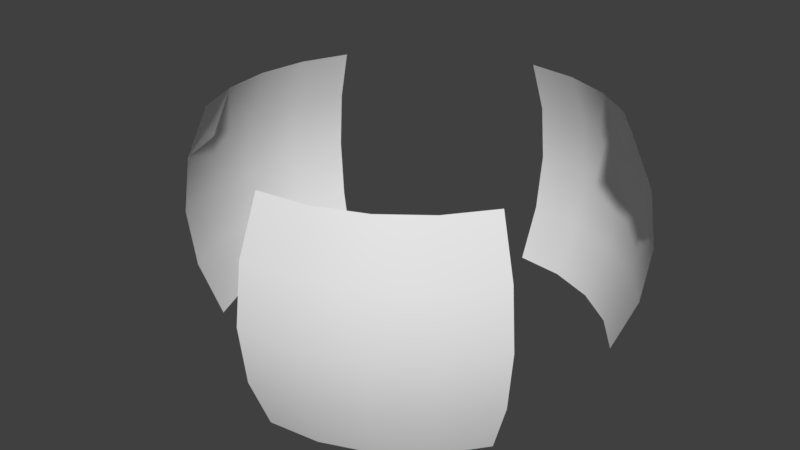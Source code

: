 # Source: shield.blend  (saved by Blender 2.79.0; exported with 4.5.12 LTS)
import bpy
from mathutils import Matrix  # noqa: F401  (used for matrix-valued properties, if any)

bpy.ops.wm.read_factory_settings(use_empty=True)
scene = bpy.context.scene
scene.name = 'Scene'

# ---- collections
col_collection_1 = bpy.data.collections.new('Collection 1'); scene.collection.children.link(col_collection_1)

# ---- world
world_world = bpy.data.worlds.new('World'); scene.world = world_world
world_world.color = (0.05088, 0.05088, 0.05088)
world_world.use_sun_shadow = False
world_world.sun_shadow_jitter_overblur = 0.0
world_world.cycles.sampling_method = 'MANUAL'

# ---- meshes
me_sphere = bpy.data.meshes.new('Sphere')
me_sphere.from_pydata([(-0.6208, -0.1663, 0.3711), (-0.6924, -0.1855, 0.1921), (-0.7169, -0.1921, 5.96e-08), (-0.6924, -0.1855, -0.1921), (-0.6208, -0.1663, -0.3711), (-0.6427, -8.941e-08, 0.3711), (-0.7169, -1.192e-07, 0.1921), (-0.7421, -2.98e-08, 5.96e-08), (-0.7169, -8.941e-08, -0.1921), (-0.6427, -5.96e-08, -0.3711), (-0.6208, 0.1663, 0.3711), (-0.6924, 0.1855, 0.1921), (-0.7169, 0.1921, 5.96e-08), (-0.6924, 0.1855, -0.1921), (-0.6208, 0.1663, -0.3711), (-0.5566, 0.3214, 0.3711), (-0.6208, 0.3584, 0.1921), (-0.6427, 0.3711, 5.96e-08), (-0.6208, 0.3584, -0.1921), (-0.5566, 0.3214, -0.3711), (-0.5566, -0.3214, 0.3711), (-0.6208, -0.3584, 0.1921), (-0.6427, -0.3711, 5.96e-08), (-0.6208, -0.3584, -0.1921), (-0.5566, -0.3214, -0.3711), (0.4545, -0.4545, 0.3711), (0.5069, -0.5069, 0.1921), (0.5248, -0.5248, 5.96e-08), (0.5069, -0.5069, -0.1921), (0.4545, -0.4545, -0.3711), (0.3214, -0.5566, 0.3711), (0.3584, -0.6208, 0.1921), (0.3711, -0.6427, 5.96e-08), (0.3584, -0.6208, -0.1921), (0.3214, -0.5566, -0.3711), (0.1663, -0.6208, 0.3711), (0.1855, -0.6924, 0.1921), (0.1921, -0.7169, 5.96e-08), (0.1855, -0.6924, -0.1921), (0.1663, -0.6208, -0.3711), (1.49e-07, -0.6427, 0.3711), (2.086e-07, -0.7169, 0.1921), (1.49e-07, -0.7421, 5.96e-08), (2.384e-07, -0.7169, -0.1921), (1.49e-07, -0.6427, -0.3711), (0.5566, -0.3214, 0.3711), (0.6208, -0.3584, 0.1921), (0.6427, -0.3711, 5.96e-08), (0.6208, -0.3584, -0.1921), (0.5566, -0.3214, -0.3711), (0.1663, 0.6208, 0.3711), (0.1855, 0.6924, 0.1921), (0.1921, 0.7169, 5.96e-08), (0.1855, 0.6924, -0.1921), (0.1663, 0.6208, -0.3711), (0.3214, 0.5566, 0.3711), (0.3584, 0.6208, 0.1921), (0.3711, 0.6427, 5.96e-08), (0.3584, 0.6208, -0.1921), (0.3214, 0.5566, -0.3711), (0.4545, 0.4545, 0.3711), (0.5069, 0.5069, 0.1921), (0.5248, 0.5248, 5.96e-08), (0.5069, 0.5069, -0.1921), (0.4545, 0.4545, -0.3711), (0.5566, 0.3214, 0.3711), (0.6208, 0.3584, 0.1921), (0.6427, 0.3711, 5.96e-08), (0.6208, 0.3584, -0.1921), (0.5566, 0.3214, -0.3711), (1.367e-08, 0.6427, 0.3711), (-4.162e-08, 0.7169, 0.1921), (-3.056e-08, 0.7421, 5.96e-08), (2.613e-09, 0.7169, -0.1921), (1.367e-08, 0.6427, -0.3711)], [], [(24, 23, 3, 4), (21, 20, 0, 1), (22, 21, 1, 2), (23, 22, 2, 3), (2, 1, 6, 7), (3, 2, 7, 8), (4, 3, 8, 9), (1, 0, 5, 6), (9, 8, 13, 14), (6, 5, 10, 11), (7, 6, 11, 12), (8, 7, 12, 13), (13, 12, 17, 18), (14, 13, 18, 19), (11, 10, 15, 16), (12, 11, 16, 17), (49, 48, 28, 29), (46, 45, 25, 26), (47, 46, 26, 27), (48, 47, 27, 28), (27, 26, 31, 32), (28, 27, 32, 33), (29, 28, 33, 34), (26, 25, 30, 31), (34, 33, 38, 39), (31, 30, 35, 36), (32, 31, 36, 37), (33, 32, 37, 38), (38, 37, 42, 43), (39, 38, 43, 44), (36, 35, 40, 41), (37, 36, 41, 42), (74, 73, 53, 54), (71, 70, 50, 51), (72, 71, 51, 52), (73, 72, 52, 53), (52, 51, 56, 57), (53, 52, 57, 58), (54, 53, 58, 59), (51, 50, 55, 56), (59, 58, 63, 64), (56, 55, 60, 61), (57, 56, 61, 62), (58, 57, 62, 63), (63, 62, 67, 68), (64, 63, 68, 69), (61, 60, 65, 66), (62, 61, 66, 67)])
me_sphere.polygons.foreach_set('use_smooth', [True] * 48)
_uv = me_sphere.uv_layers.new(name='UVMap')
_uv.uv.foreach_set('vector', [0.09605, 0.7085, 0.08989, 0.6229, 0.1703, 0.6198, 0.1726, 0.7054, 0.08828, 0.4543, 0.0933, 0.3652, 0.1721, 0.3686, 0.17, 0.4558, 0.08696, 0.5392, 0.08828, 0.4543, 0.17, 0.4558, 0.1693, 0.5381, 0.08989, 0.6229, 0.08696, 0.5392, 0.1693, 0.5381, 0.1703, 0.6198, 0.1693, 0.5381, 0.17, 0.4558, 0.2501, 0.4561, 0.25, 0.5374, 0.1703, 0.6198, 0.1693, 0.5381, 0.25, 0.5374, 0.2499, 0.6188, 0.1726, 0.7054, 0.1703, 0.6198, 0.2499, 0.6188, 0.2499, 0.7049, 0.17, 0.4558, 0.1721, 0.3686, 0.2501, 0.37, 0.2501, 0.4561, 0.2499, 0.7049, 0.2499, 0.6188, 0.33, 0.619, 0.3279, 0.7063, 0.2501, 0.4561, 0.2501, 0.37, 0.3274, 0.3695, 0.3297, 0.4551, 0.25, 0.5374, 0.2501, 0.4561, 0.3297, 0.4551, 0.3307, 0.5368, 0.2499, 0.6188, 0.25, 0.5374, 0.3307, 0.5368, 0.33, 0.619, 0.33, 0.619, 0.3307, 0.5368, 0.413, 0.5357, 0.4117, 0.6206, 0.3279, 0.7063, 0.33, 0.619, 0.4117, 0.6206, 0.4067, 0.7097, 0.3297, 0.4551, 0.3274, 0.3695, 0.4039, 0.3663, 0.4101, 0.4519, 0.3307, 0.5368, 0.3297, 0.4551, 0.4101, 0.4519, 0.413, 0.5357, 0.9039, 0.00805, 0.9101, 0.09363, 0.8297, 0.09677, 0.8274, 0.01122, 0.9117, 0.2623, 0.9067, 0.3514, 0.8279, 0.348, 0.83, 0.2608, 0.913, 0.1774, 0.9117, 0.2623, 0.83, 0.2608, 0.8307, 0.1785, 0.9101, 0.09363, 0.913, 0.1774, 0.8307, 0.1785, 0.8297, 0.09677, 0.8307, 0.1785, 0.83, 0.2608, 0.7499, 0.2605, 0.75, 0.1791, 0.8297, 0.09677, 0.8307, 0.1785, 0.75, 0.1791, 0.7501, 0.09781, 0.8274, 0.01122, 0.8297, 0.09677, 0.7501, 0.09781, 0.7501, 0.0117, 0.83, 0.2608, 0.8279, 0.348, 0.7499, 0.3466, 0.7499, 0.2605, 0.7501, 0.0117, 0.7501, 0.09781, 0.67, 0.09754, 0.6721, 0.01031, 0.7499, 0.2605, 0.7499, 0.3466, 0.6726, 0.3471, 0.6703, 0.2615, 0.75, 0.1791, 0.7499, 0.2605, 0.6703, 0.2615, 0.6693, 0.1798, 0.7501, 0.09781, 0.75, 0.1791, 0.6693, 0.1798, 0.67, 0.09754, 0.67, 0.09754, 0.6693, 0.1798, 0.587, 0.1809, 0.5883, 0.09598, 0.6721, 0.01031, 0.67, 0.09754, 0.5883, 0.09598, 0.5933, 0.006885, 0.6703, 0.2615, 0.6726, 0.3471, 0.5961, 0.3502, 0.5899, 0.2647, 0.6693, 0.1798, 0.6703, 0.2615, 0.5899, 0.2647, 0.587, 0.1809, 0.09605, 0.3502, 0.08989, 0.2647, 0.1703, 0.2615, 0.1726, 0.3471, 0.08828, 0.09598, 0.0933, 0.006885, 0.1721, 0.01031, 0.17, 0.09754, 0.08696, 0.1809, 0.08828, 0.09598, 0.17, 0.09754, 0.1693, 0.1798, 0.08989, 0.2647, 0.08696, 0.1809, 0.1693, 0.1798, 0.1703, 0.2615, 0.1693, 0.1798, 0.17, 0.09754, 0.2501, 0.09781, 0.25, 0.1791, 0.1703, 0.2615, 0.1693, 0.1798, 0.25, 0.1791, 0.2499, 0.2605, 0.1726, 0.3471, 0.1703, 0.2615, 0.2499, 0.2605, 0.2499, 0.3466, 0.17, 0.09754, 0.1721, 0.01031, 0.2501, 0.0117, 0.2501, 0.09781, 0.2499, 0.3466, 0.2499, 0.2605, 0.33, 0.2608, 0.3279, 0.348, 0.2501, 0.09781, 0.2501, 0.0117, 0.3274, 0.01122, 0.3297, 0.09677, 0.25, 0.1791, 0.2501, 0.09781, 0.3297, 0.09677, 0.3307, 0.1785, 0.2499, 0.2605, 0.25, 0.1791, 0.3307, 0.1785, 0.33, 0.2608, 0.33, 0.2608, 0.3307, 0.1785, 0.413, 0.1774, 0.4117, 0.2623, 0.3279, 0.348, 0.33, 0.2608, 0.4117, 0.2623, 0.4067, 0.3514, 0.3297, 0.09677, 0.3274, 0.01122, 0.4039, 0.00805, 0.4101, 0.09363, 0.3307, 0.1785, 0.3297, 0.09677, 0.4101, 0.09363, 0.413, 0.1774])
me_sphere.use_remesh_preserve_volume = False
me_sphere.use_remesh_preserve_attributes = False
me_sphere.use_mirror_vertex_groups = False
me_sphere.update()

# ---- objects
ob_sphere = bpy.data.objects.new('Sphere', me_sphere)

# ---- transforms, parenting, visibility, modifiers, constraints
ob_sphere.location = (0.0, 0.0, 0.0)
ob_sphere.scale = (1.871, 1.871, 1.871)
ob_sphere.lineart.crease_threshold = 0.0

# ---- collection membership
col_collection_1.objects.link(ob_sphere)

# ---- scene / render settings (as saved in the file)
scene.frame_start = 1; scene.frame_end = 250; scene.frame_set(61)
scene.render.engine = 'BLENDER_EEVEE_NEXT'
scene.render.resolution_percentage = 50
scene.render.dither_intensity = 0.0
scene.cycles.use_denoising = False
scene.cycles.samples = 128
scene.cycles.sampling_pattern = 'TABULATED_SOBOL'
scene.cycles.light_sampling_threshold = 0.0
scene.cycles.use_adaptive_sampling = False
scene.cycles.use_light_tree = False
scene.cycles.blur_glossy = 0.0
scene.cycles.sample_clamp_indirect = 0.0
scene.view_settings.view_transform = 'Standard'
bpy.context.view_layer.update()

# ---- added for rendering (the .blend has no active camera and no usable light): camera, sun
cam_auto = bpy.data.cameras.new('AutoCamera')
cam_auto.lens = 50.0
cam_auto.sensor_width = 36.0
cam_auto.clip_end = 1000.0
ob_auto_camera = bpy.data.objects.new('AutoCamera', cam_auto)
scene.collection.objects.link(ob_auto_camera)
ob_auto_camera.location = (3.64783, -4.489, 2.99266)
ob_auto_camera.rotation_euler = (1.09748, -7.21219e-08, 0.694738)
scene.camera = ob_auto_camera
light_auto_sun = bpy.data.lights.new('AutoSun', 'SUN')
light_auto_sun.energy = 3.0
light_auto_sun.angle = 0.0523599
ob_auto_sun = bpy.data.objects.new('AutoSun', light_auto_sun)
scene.collection.objects.link(ob_auto_sun)
ob_auto_sun.rotation_euler = (0.872665, 0.174533, 0.523599)
bpy.context.view_layer.update()
